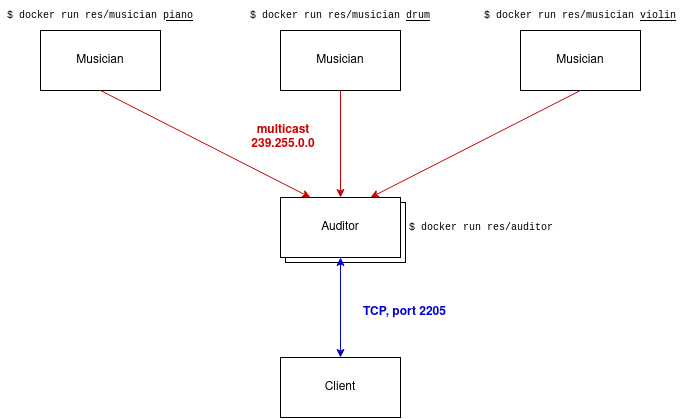

The diagram above was exported from draw.io. Its source (the exported page's mxGraphModel, read from the mxfile embedded in the PNG):
<mxGraphModel dx="943" dy="529" grid="0" gridSize="10" guides="1" tooltips="1" connect="1" arrows="1" fold="1" page="1" pageScale="1" pageWidth="827" pageHeight="1169" math="0" shadow="0">
  <root>
    <mxCell id="0" />
    <mxCell id="1" parent="0" />
    <mxCell id="RX8nN0M4UwjYhIE4pNc4-1" value="Musician" style="rounded=0;whiteSpace=wrap;html=1;" vertex="1" parent="1">
      <mxGeometry x="114" y="195" width="120" height="60" as="geometry" />
    </mxCell>
    <mxCell id="RX8nN0M4UwjYhIE4pNc4-2" value="&lt;font style=&quot;font-size: 10px&quot; face=&quot;Courier New&quot;&gt;$ docker run res/musician &lt;u&gt;piano&lt;/u&gt;&lt;/font&gt;" style="text;html=1;strokeColor=none;fillColor=none;align=center;verticalAlign=middle;whiteSpace=wrap;rounded=0;" vertex="1" parent="1">
      <mxGeometry x="74" y="165" width="200" height="30" as="geometry" />
    </mxCell>
    <mxCell id="RX8nN0M4UwjYhIE4pNc4-4" value="&lt;font style=&quot;font-size: 10px&quot; face=&quot;Courier New&quot;&gt;$ docker run res/auditor&lt;/font&gt;" style="text;html=1;strokeColor=none;fillColor=none;align=left;verticalAlign=middle;whiteSpace=wrap;rounded=0;" vertex="1" parent="1">
      <mxGeometry x="481" y="377" width="200" height="30" as="geometry" />
    </mxCell>
    <mxCell id="RX8nN0M4UwjYhIE4pNc4-5" value="Musician" style="rounded=0;whiteSpace=wrap;html=1;" vertex="1" parent="1">
      <mxGeometry x="354" y="195" width="120" height="60" as="geometry" />
    </mxCell>
    <mxCell id="RX8nN0M4UwjYhIE4pNc4-6" value="&lt;font style=&quot;font-size: 10px&quot; face=&quot;Courier New&quot;&gt;$ docker run res/musician &lt;u&gt;drum&lt;/u&gt;&lt;/font&gt;" style="text;html=1;strokeColor=none;fillColor=none;align=center;verticalAlign=middle;whiteSpace=wrap;rounded=0;" vertex="1" parent="1">
      <mxGeometry x="314" y="165" width="200" height="30" as="geometry" />
    </mxCell>
    <mxCell id="RX8nN0M4UwjYhIE4pNc4-7" value="Musician" style="rounded=0;whiteSpace=wrap;html=1;" vertex="1" parent="1">
      <mxGeometry x="594" y="195" width="120" height="60" as="geometry" />
    </mxCell>
    <mxCell id="RX8nN0M4UwjYhIE4pNc4-8" value="&lt;div&gt;&lt;font style=&quot;font-size: 10px&quot; face=&quot;Courier New&quot;&gt;$ docker run res/musician &lt;u&gt;violin&lt;/u&gt;&lt;/font&gt;&lt;/div&gt;" style="text;html=1;strokeColor=none;fillColor=none;align=center;verticalAlign=middle;whiteSpace=wrap;rounded=0;" vertex="1" parent="1">
      <mxGeometry x="554" y="165" width="200" height="30" as="geometry" />
    </mxCell>
    <mxCell id="RX8nN0M4UwjYhIE4pNc4-10" value="" style="endArrow=classic;html=1;exitX=0.5;exitY=1;exitDx=0;exitDy=0;entryX=0.25;entryY=0;entryDx=0;entryDy=0;fillColor=#f8cecc;strokeColor=#CC0000;" edge="1" parent="1" source="RX8nN0M4UwjYhIE4pNc4-1" target="RX8nN0M4UwjYhIE4pNc4-3">
      <mxGeometry width="50" height="50" relative="1" as="geometry">
        <mxPoint x="178" y="298" as="sourcePoint" />
        <mxPoint x="247" y="321" as="targetPoint" />
      </mxGeometry>
    </mxCell>
    <mxCell id="RX8nN0M4UwjYhIE4pNc4-11" value="" style="endArrow=classic;html=1;exitX=0.5;exitY=1;exitDx=0;exitDy=0;entryX=0.5;entryY=0;entryDx=0;entryDy=0;fillColor=#f8cecc;strokeColor=#CC0000;" edge="1" parent="1" source="RX8nN0M4UwjYhIE4pNc4-5" target="RX8nN0M4UwjYhIE4pNc4-3">
      <mxGeometry width="50" height="50" relative="1" as="geometry">
        <mxPoint x="408" y="262" as="sourcePoint" />
        <mxPoint x="438" y="372" as="targetPoint" />
      </mxGeometry>
    </mxCell>
    <mxCell id="RX8nN0M4UwjYhIE4pNc4-12" value="" style="endArrow=classic;html=1;exitX=0.5;exitY=1;exitDx=0;exitDy=0;entryX=0.75;entryY=0;entryDx=0;entryDy=0;fillColor=#f8cecc;strokeColor=#CC0000;" edge="1" parent="1" source="RX8nN0M4UwjYhIE4pNc4-7" target="RX8nN0M4UwjYhIE4pNc4-3">
      <mxGeometry width="50" height="50" relative="1" as="geometry">
        <mxPoint x="631" y="315" as="sourcePoint" />
        <mxPoint x="451" y="425" as="targetPoint" />
      </mxGeometry>
    </mxCell>
    <mxCell id="RX8nN0M4UwjYhIE4pNc4-13" value="&lt;div&gt;multicast&lt;/div&gt;&lt;div&gt;239.255.0.0&lt;br&gt;&lt;/div&gt;" style="text;html=1;strokeColor=none;fillColor=none;align=center;verticalAlign=middle;whiteSpace=wrap;rounded=0;fontStyle=1;fontColor=#CC0000;" vertex="1" parent="1">
      <mxGeometry x="337" y="292" width="40" height="20" as="geometry" />
    </mxCell>
    <mxCell id="RX8nN0M4UwjYhIE4pNc4-16" value="Client" style="rounded=0;whiteSpace=wrap;html=1;" vertex="1" parent="1">
      <mxGeometry x="354" y="522" width="120" height="60" as="geometry" />
    </mxCell>
    <mxCell id="RX8nN0M4UwjYhIE4pNc4-26" value="&lt;font color=&quot;#0000CC&quot;&gt;TCP, port 2205&lt;br&gt;&lt;/font&gt;" style="text;html=1;strokeColor=none;fillColor=none;align=center;verticalAlign=middle;whiteSpace=wrap;rounded=0;dashed=1;fontColor=#000000;fontStyle=1" vertex="1" parent="1">
      <mxGeometry x="413" y="467" width="131" height="20" as="geometry" />
    </mxCell>
    <mxCell id="RX8nN0M4UwjYhIE4pNc4-28" value="&lt;div&gt;Auditor&lt;/div&gt;" style="rounded=0;whiteSpace=wrap;html=1;shadow=0;" vertex="1" parent="1">
      <mxGeometry x="359" y="367" width="120" height="60" as="geometry" />
    </mxCell>
    <mxCell id="RX8nN0M4UwjYhIE4pNc4-3" value="&lt;div&gt;Auditor&lt;/div&gt;" style="rounded=0;whiteSpace=wrap;html=1;" vertex="1" parent="1">
      <mxGeometry x="354" y="362" width="120" height="60" as="geometry" />
    </mxCell>
    <mxCell id="RX8nN0M4UwjYhIE4pNc4-27" value="" style="endArrow=classic;startArrow=classic;html=1;strokeColor=#0000CC;fontColor=#000000;exitX=0.5;exitY=0;exitDx=0;exitDy=0;entryX=0.5;entryY=1;entryDx=0;entryDy=0;" edge="1" parent="1" source="RX8nN0M4UwjYhIE4pNc4-16" target="RX8nN0M4UwjYhIE4pNc4-3">
      <mxGeometry width="50" height="50" relative="1" as="geometry">
        <mxPoint x="287" y="487" as="sourcePoint" />
        <mxPoint x="404" y="448" as="targetPoint" />
      </mxGeometry>
    </mxCell>
  </root>
</mxGraphModel>